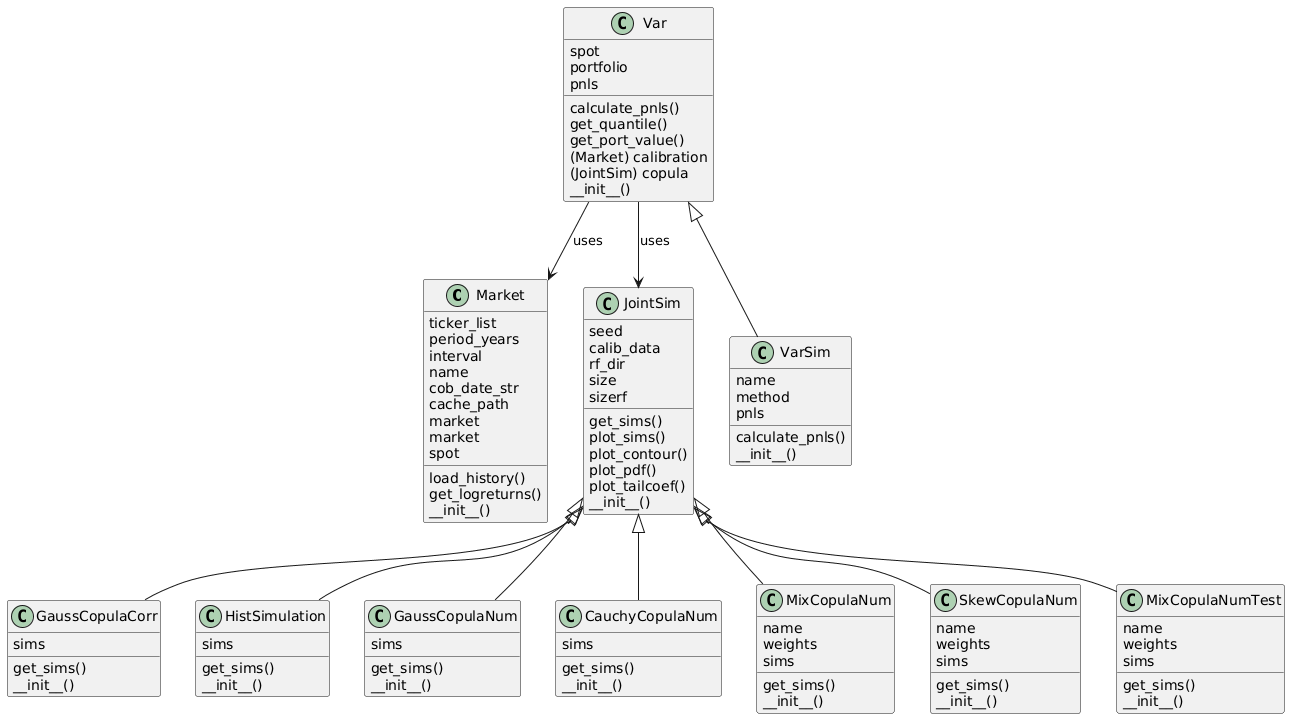

The diagram above was rendered by PlantUML. Its source (embedded in the PNG):
@startuml
class Market {
    load_history()
    get_logreturns()
        ticker_list
    period_years
    interval
    name
    cob_date_str
    cache_path
    market
    market
    spot
    __init__()
}



class JointSim {
    get_sims()
    plot_sims()
    plot_contour()
    plot_pdf()
    plot_tailcoef()
        seed
    calib_data
    rf_dir
    size
    sizerf
    __init__()
}
class GaussCopulaCorr {
    get_sims()
        sims
    __init__()
}
class HistSimulation {
    get_sims()
        sims
    __init__()
}
class GaussCopulaNum {
    get_sims()
        sims
    __init__()
}
class CauchyCopulaNum {
    get_sims()
        sims
    __init__()
}
class MixCopulaNum {
    get_sims()
        name
    weights
    sims
    __init__()
}
class SkewCopulaNum {
    get_sims()
        name
    weights
    sims
    __init__()
}
class MixCopulaNumTest {
    get_sims()
        name
    weights
    sims
    __init__()
}
JointSim <|-- GaussCopulaCorr
JointSim <|-- HistSimulation
JointSim <|-- GaussCopulaNum
JointSim <|-- CauchyCopulaNum
JointSim <|-- MixCopulaNum
JointSim <|-- SkewCopulaNum
JointSim <|-- MixCopulaNumTest

class Var {
    calculate_pnls()
    get_quantile()
    get_port_value()
    (Market) calibration
    spot
    (JointSim) copula
    portfolio
    pnls
    __init__()
}
Var --> JointSim : uses
Var --> Market : uses

class VarSim {
    calculate_pnls()
        name
    method
    pnls
    __init__()
}
Var <|-- VarSim
@enduml